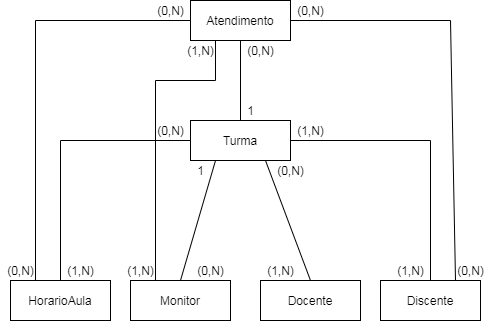

The diagram above was exported from draw.io. Its source (the exported page's mxGraphModel, read from the mxfile embedded in the PNG):
<mxGraphModel dx="868" dy="482" grid="1" gridSize="10" guides="1" tooltips="1" connect="1" arrows="1" fold="1" page="1" pageScale="1" pageWidth="850" pageHeight="1100" math="0" shadow="0" extFonts="Permanent Marker^https://fonts.googleapis.com/css?family=Permanent+Marker">
  <root>
    <mxCell id="0" />
    <mxCell id="1" parent="0" />
    <mxCell id="2usASk2Q1PRcGxqz0qxS-1" value="Atendimento" style="whiteSpace=wrap;html=1;align=center;" vertex="1" parent="1">
      <mxGeometry x="210" y="280" width="100" height="40" as="geometry" />
    </mxCell>
    <mxCell id="2usASk2Q1PRcGxqz0qxS-2" value="HorarioAula" style="whiteSpace=wrap;html=1;align=center;" vertex="1" parent="1">
      <mxGeometry x="30" y="560" width="100" height="40" as="geometry" />
    </mxCell>
    <mxCell id="2usASk2Q1PRcGxqz0qxS-3" value="Turma" style="whiteSpace=wrap;html=1;align=center;" vertex="1" parent="1">
      <mxGeometry x="210" y="400" width="100" height="40" as="geometry" />
    </mxCell>
    <mxCell id="2usASk2Q1PRcGxqz0qxS-4" value="Monitor" style="whiteSpace=wrap;html=1;align=center;" vertex="1" parent="1">
      <mxGeometry x="150" y="560" width="100" height="40" as="geometry" />
    </mxCell>
    <mxCell id="2usASk2Q1PRcGxqz0qxS-5" value="Docente" style="whiteSpace=wrap;html=1;align=center;" vertex="1" parent="1">
      <mxGeometry x="280" y="560" width="100" height="40" as="geometry" />
    </mxCell>
    <mxCell id="2usASk2Q1PRcGxqz0qxS-6" value="Discente" style="whiteSpace=wrap;html=1;align=center;" vertex="1" parent="1">
      <mxGeometry x="400" y="560" width="100" height="40" as="geometry" />
    </mxCell>
    <mxCell id="2usASk2Q1PRcGxqz0qxS-13" value="" style="endArrow=none;html=1;rounded=0;exitX=0;exitY=0.5;exitDx=0;exitDy=0;entryX=0.5;entryY=0;entryDx=0;entryDy=0;" edge="1" parent="1" source="2usASk2Q1PRcGxqz0qxS-3" target="2usASk2Q1PRcGxqz0qxS-2">
      <mxGeometry relative="1" as="geometry">
        <mxPoint x="320" y="490" as="sourcePoint" />
        <mxPoint x="480" y="490" as="targetPoint" />
        <Array as="points">
          <mxPoint x="80" y="420" />
        </Array>
      </mxGeometry>
    </mxCell>
    <mxCell id="2usASk2Q1PRcGxqz0qxS-14" value="(0,N)" style="text;html=1;align=center;verticalAlign=middle;resizable=0;points=[];autosize=1;" vertex="1" parent="1">
      <mxGeometry x="170" y="400" width="40" height="20" as="geometry" />
    </mxCell>
    <mxCell id="2usASk2Q1PRcGxqz0qxS-15" value="(1,N)" style="text;html=1;align=center;verticalAlign=middle;resizable=0;points=[];autosize=1;" vertex="1" parent="1">
      <mxGeometry x="80" y="540" width="40" height="20" as="geometry" />
    </mxCell>
    <mxCell id="2usASk2Q1PRcGxqz0qxS-17" value="" style="endArrow=none;html=1;rounded=0;exitX=0.25;exitY=1;exitDx=0;exitDy=0;entryX=0.5;entryY=0;entryDx=0;entryDy=0;" edge="1" parent="1" source="2usASk2Q1PRcGxqz0qxS-3" target="2usASk2Q1PRcGxqz0qxS-4">
      <mxGeometry relative="1" as="geometry">
        <mxPoint x="290" y="550" as="sourcePoint" />
        <mxPoint x="450" y="550" as="targetPoint" />
      </mxGeometry>
    </mxCell>
    <mxCell id="2usASk2Q1PRcGxqz0qxS-18" value="(0,N)" style="text;html=1;align=center;verticalAlign=middle;resizable=0;points=[];autosize=1;" vertex="1" parent="1">
      <mxGeometry x="210" y="540" width="40" height="20" as="geometry" />
    </mxCell>
    <mxCell id="2usASk2Q1PRcGxqz0qxS-19" value="1" style="text;html=1;align=center;verticalAlign=middle;resizable=0;points=[];autosize=1;" vertex="1" parent="1">
      <mxGeometry x="210" y="440" width="20" height="20" as="geometry" />
    </mxCell>
    <mxCell id="2usASk2Q1PRcGxqz0qxS-20" value="" style="endArrow=none;html=1;rounded=0;entryX=0.5;entryY=0;entryDx=0;entryDy=0;exitX=0.75;exitY=1;exitDx=0;exitDy=0;" edge="1" parent="1" source="2usASk2Q1PRcGxqz0qxS-3" target="2usASk2Q1PRcGxqz0qxS-5">
      <mxGeometry relative="1" as="geometry">
        <mxPoint x="270" y="470" as="sourcePoint" />
        <mxPoint x="220" y="570" as="targetPoint" />
      </mxGeometry>
    </mxCell>
    <mxCell id="2usASk2Q1PRcGxqz0qxS-21" value="(1,N)" style="text;html=1;align=center;verticalAlign=middle;resizable=0;points=[];autosize=1;" vertex="1" parent="1">
      <mxGeometry x="280" y="540" width="40" height="20" as="geometry" />
    </mxCell>
    <mxCell id="2usASk2Q1PRcGxqz0qxS-23" value="(0,N)" style="text;html=1;align=center;verticalAlign=middle;resizable=0;points=[];autosize=1;" vertex="1" parent="1">
      <mxGeometry x="290" y="440" width="40" height="20" as="geometry" />
    </mxCell>
    <mxCell id="2usASk2Q1PRcGxqz0qxS-24" value="" style="endArrow=none;html=1;rounded=0;exitX=1;exitY=0.5;exitDx=0;exitDy=0;entryX=0.5;entryY=0;entryDx=0;entryDy=0;" edge="1" parent="1" source="2usASk2Q1PRcGxqz0qxS-3" target="2usASk2Q1PRcGxqz0qxS-6">
      <mxGeometry relative="1" as="geometry">
        <mxPoint x="340" y="470" as="sourcePoint" />
        <mxPoint x="500" y="470" as="targetPoint" />
        <Array as="points">
          <mxPoint x="450" y="420" />
        </Array>
      </mxGeometry>
    </mxCell>
    <mxCell id="2usASk2Q1PRcGxqz0qxS-25" value="(1,N)" style="text;html=1;align=center;verticalAlign=middle;resizable=0;points=[];autosize=1;" vertex="1" parent="1">
      <mxGeometry x="410" y="540" width="40" height="20" as="geometry" />
    </mxCell>
    <mxCell id="2usASk2Q1PRcGxqz0qxS-26" value="(1,N)" style="text;html=1;align=center;verticalAlign=middle;resizable=0;points=[];autosize=1;" vertex="1" parent="1">
      <mxGeometry x="310" y="400" width="40" height="20" as="geometry" />
    </mxCell>
    <mxCell id="2usASk2Q1PRcGxqz0qxS-28" value="" style="endArrow=none;html=1;rounded=0;exitX=0;exitY=0.5;exitDx=0;exitDy=0;entryX=0.25;entryY=0;entryDx=0;entryDy=0;" edge="1" parent="1" source="2usASk2Q1PRcGxqz0qxS-1" target="2usASk2Q1PRcGxqz0qxS-2">
      <mxGeometry relative="1" as="geometry">
        <mxPoint x="340" y="450" as="sourcePoint" />
        <mxPoint x="500" y="450" as="targetPoint" />
        <Array as="points">
          <mxPoint x="55" y="300" />
        </Array>
      </mxGeometry>
    </mxCell>
    <mxCell id="2usASk2Q1PRcGxqz0qxS-29" value="(0,N)" style="text;html=1;align=center;verticalAlign=middle;resizable=0;points=[];autosize=1;" vertex="1" parent="1">
      <mxGeometry x="170" y="280" width="40" height="20" as="geometry" />
    </mxCell>
    <mxCell id="2usASk2Q1PRcGxqz0qxS-30" value="(0,N)" style="text;html=1;align=center;verticalAlign=middle;resizable=0;points=[];autosize=1;" vertex="1" parent="1">
      <mxGeometry x="20" y="540" width="40" height="20" as="geometry" />
    </mxCell>
    <mxCell id="2usASk2Q1PRcGxqz0qxS-31" value="" style="endArrow=none;html=1;rounded=0;exitX=0.25;exitY=1;exitDx=0;exitDy=0;entryX=0.25;entryY=0;entryDx=0;entryDy=0;" edge="1" parent="1" source="2usASk2Q1PRcGxqz0qxS-1" target="2usASk2Q1PRcGxqz0qxS-4">
      <mxGeometry relative="1" as="geometry">
        <mxPoint x="340" y="450" as="sourcePoint" />
        <mxPoint x="500" y="450" as="targetPoint" />
        <Array as="points">
          <mxPoint x="235" y="360" />
          <mxPoint x="175" y="360" />
        </Array>
      </mxGeometry>
    </mxCell>
    <mxCell id="2usASk2Q1PRcGxqz0qxS-32" value="(1,N)" style="text;html=1;align=center;verticalAlign=middle;resizable=0;points=[];autosize=1;" vertex="1" parent="1">
      <mxGeometry x="140" y="540" width="40" height="20" as="geometry" />
    </mxCell>
    <mxCell id="2usASk2Q1PRcGxqz0qxS-33" value="(1,N)" style="text;html=1;align=center;verticalAlign=middle;resizable=0;points=[];autosize=1;" vertex="1" parent="1">
      <mxGeometry x="200" y="320" width="40" height="20" as="geometry" />
    </mxCell>
    <mxCell id="2usASk2Q1PRcGxqz0qxS-34" value="" style="endArrow=none;html=1;rounded=0;exitX=0.5;exitY=1;exitDx=0;exitDy=0;entryX=0.5;entryY=0;entryDx=0;entryDy=0;" edge="1" parent="1" source="2usASk2Q1PRcGxqz0qxS-1" target="2usASk2Q1PRcGxqz0qxS-3">
      <mxGeometry relative="1" as="geometry">
        <mxPoint x="230" y="360" as="sourcePoint" />
        <mxPoint x="390" y="360" as="targetPoint" />
      </mxGeometry>
    </mxCell>
    <mxCell id="2usASk2Q1PRcGxqz0qxS-35" value="1" style="text;html=1;align=center;verticalAlign=middle;resizable=0;points=[];autosize=1;" vertex="1" parent="1">
      <mxGeometry x="260" y="380" width="20" height="20" as="geometry" />
    </mxCell>
    <mxCell id="2usASk2Q1PRcGxqz0qxS-36" value="(0,N)" style="text;html=1;align=center;verticalAlign=middle;resizable=0;points=[];autosize=1;" vertex="1" parent="1">
      <mxGeometry x="260" y="320" width="40" height="20" as="geometry" />
    </mxCell>
    <mxCell id="2usASk2Q1PRcGxqz0qxS-37" value="" style="endArrow=none;html=1;rounded=0;exitX=1;exitY=0.5;exitDx=0;exitDy=0;entryX=0.75;entryY=0;entryDx=0;entryDy=0;" edge="1" parent="1" source="2usASk2Q1PRcGxqz0qxS-1" target="2usASk2Q1PRcGxqz0qxS-6">
      <mxGeometry relative="1" as="geometry">
        <mxPoint x="230" y="430" as="sourcePoint" />
        <mxPoint x="390" y="430" as="targetPoint" />
        <Array as="points">
          <mxPoint x="470" y="300" />
        </Array>
      </mxGeometry>
    </mxCell>
    <mxCell id="2usASk2Q1PRcGxqz0qxS-38" value="(0,N)" style="text;html=1;align=center;verticalAlign=middle;resizable=0;points=[];autosize=1;" vertex="1" parent="1">
      <mxGeometry x="470" y="540" width="40" height="20" as="geometry" />
    </mxCell>
    <mxCell id="2usASk2Q1PRcGxqz0qxS-39" value="(0,N)" style="text;html=1;align=center;verticalAlign=middle;resizable=0;points=[];autosize=1;" vertex="1" parent="1">
      <mxGeometry x="310" y="280" width="40" height="20" as="geometry" />
    </mxCell>
  </root>
</mxGraphModel>